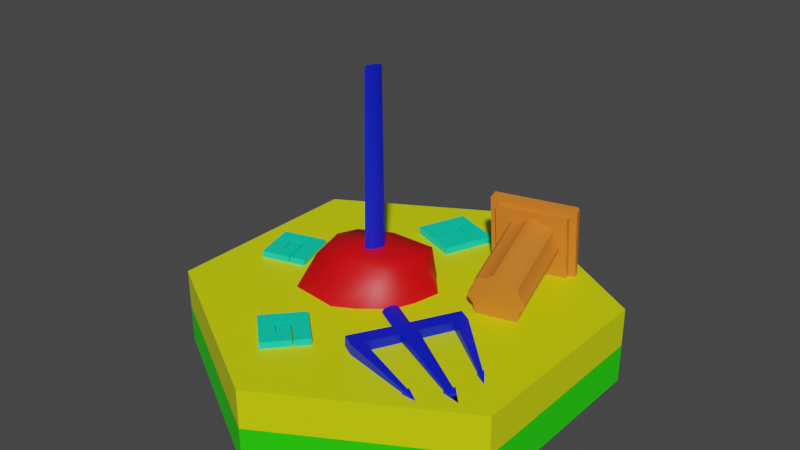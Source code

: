 # Source: HexagonNonconstructible4.blend  (saved by Blender 3.6.11; exported with 4.5.12 LTS)
import bpy
from mathutils import Matrix  # noqa: F401  (used for matrix-valued properties, if any)

bpy.ops.wm.read_factory_settings(use_empty=True)
scene = bpy.context.scene
scene.name = 'Scene'

# ---- collections
col_collection = bpy.data.collections.new('Collection'); scene.collection.children.link(col_collection)

# ---- materials (node trees are filled in below, after node groups)
mat_trident = bpy.data.materials.new('Trident')
mat_trident.alpha_threshold = 0.0
mat_trident.use_transparent_shadow = False
mat_trident.roughness = 0.5
mat_trident.line_color = (0.0, 0.0, 0.0, 1.0)
mat_icons = bpy.data.materials.new('Icons')
mat_icons.use_transparent_shadow = False
mat_roofdetails = bpy.data.materials.new('RoofDetails')
mat_roofdetails.use_transparent_shadow = False
mat_base = bpy.data.materials.new('Base')
mat_base.alpha_threshold = 0.0
mat_base.use_transparent_shadow = False
mat_base.roughness = 0.5
mat_base.line_color = (0.0, 0.0, 0.0, 1.0)
mat_pavement = bpy.data.materials.new('Pavement')
mat_pavement.use_transparent_shadow = False
mat_column = bpy.data.materials.new('Column')
mat_column.use_transparent_shadow = False

# ---- node groups
ng_auto_smooth = bpy.data.node_groups.new('Auto Smooth', 'GeometryNodeTree')
_s = ng_auto_smooth.interface.new_socket(name='Geometry', in_out='OUTPUT', socket_type='NodeSocketGeometry')
_s = ng_auto_smooth.interface.new_socket(name='Geometry', in_out='INPUT', socket_type='NodeSocketGeometry')
_s = ng_auto_smooth.interface.new_socket(name='Angle', in_out='INPUT', socket_type='NodeSocketFloat')
_s.subtype = 'ANGLE'
_s.min_value = 0.0
_s.max_value = 3.142
ng_auto_smooth.is_modifier = True
_N = ng_auto_smooth.nodes; _L = ng_auto_smooth.links
n0 = _N.new('NodeGroupOutput'); n0.name = 'Group Output'; n0.location = (480, -100)
n1 = _N.new('NodeGroupInput'); n1.name = 'Group Input'; n1.location = (-420, -300)
n2 = _N.new('NodeGroupInput'); n2.name = 'Group Input.001'; n2.location = (-60, -100)
n3 = _N.new('GeometryNodeSetShadeSmooth'); n3.name = 'Set Shade Smooth'; n3.location = (120, -100)
n3.domain = 'EDGE'
n4 = _N.new('GeometryNodeSetShadeSmooth'); n4.name = 'Set Shade Smooth.001'; n4.location = (300, -100)
n5 = _N.new('GeometryNodeInputMeshEdgeAngle'); n5.name = 'Edge Angle'; n5.location = (-420, -220)
n6 = _N.new('GeometryNodeInputEdgeSmooth'); n6.name = 'Is Edge Smooth'; n6.location = (-60, -160)
n7 = _N.new('GeometryNodeInputShadeSmooth'); n7.name = 'Is Face Smooth'; n7.location = (-240, -340)
n8 = _N.new('FunctionNodeBooleanMath'); n8.name = 'Boolean Math'; n8.location = (-60, -220)
n9 = _N.new('FunctionNodeCompare'); n9.name = 'Compare'; n9.location = (-240, -180)
n9.operation = 'LESS_EQUAL'
_L.new(n5.outputs[0], n9.inputs[0])
_L.new(n4.outputs[0], n0.inputs[0])
_L.new(n1.outputs[1], n9.inputs[1])
_L.new(n9.outputs[0], n8.inputs[0])
_L.new(n7.outputs[0], n8.inputs[1])
_L.new(n2.outputs[0], n3.inputs[0])
_L.new(n6.outputs[0], n3.inputs[1])
_L.new(n3.outputs[0], n4.inputs[0])
_L.new(n8.outputs[0], n3.inputs[2])
n0.is_active_output = True

# ---- material node trees
mat_trident.use_nodes = True; mat_trident.node_tree.nodes.clear()
_N = mat_trident.node_tree.nodes; _L = mat_trident.node_tree.links
n0 = _N.new('ShaderNodeOutputMaterial'); n0.name = 'Material Output'; n0.location = (300, 300)
n1 = _N.new('ShaderNodeBsdfPrincipled'); n1.name = 'Principled BSDF'; n1.location = (10, 300)
n1.distribution = 'GGX'
n1.subsurface_method = 'RANDOM_WALK_SKIN'
n1.inputs[0].default_value = (0.0, 0.01029, 0.6038, 1.0)
n1.inputs[3].default_value = 1.45
n1.inputs[27].default_value = (0.0, 0.0, 0.0, 1.0)
n1.inputs[28].default_value = 1.0
_L.new(n1.outputs[0], n0.inputs[0])
n0.is_active_output = True
mat_icons.use_nodes = True; mat_icons.node_tree.nodes.clear()
_N = mat_icons.node_tree.nodes; _L = mat_icons.node_tree.links
n0 = _N.new('ShaderNodeBsdfPrincipled'); n0.name = 'Principled BSDF'; n0.location = (10, 300)
n0.distribution = 'GGX'
n0.subsurface_method = 'RANDOM_WALK_SKIN'
n0.inputs[0].default_value = (0.0, 0.8, 0.4605, 1.0)
n0.inputs[3].default_value = 1.45
n0.inputs[27].default_value = (0.0, 0.0, 0.0, 1.0)
n0.inputs[28].default_value = 1.0
n1 = _N.new('ShaderNodeOutputMaterial'); n1.name = 'Material Output'; n1.location = (300, 300)
_L.new(n0.outputs[0], n1.inputs[0])
n1.is_active_output = True
mat_roofdetails.use_nodes = True; mat_roofdetails.node_tree.nodes.clear()
_N = mat_roofdetails.node_tree.nodes; _L = mat_roofdetails.node_tree.links
n0 = _N.new('ShaderNodeBsdfPrincipled'); n0.name = 'Principled BSDF'; n0.location = (10, 300)
n0.distribution = 'GGX'
n0.subsurface_method = 'RANDOM_WALK_SKIN'
n0.inputs[0].default_value = (0.8, 0.2103, 0.02211, 1.0)
n0.inputs[3].default_value = 1.45
n0.inputs[27].default_value = (0.0, 0.0, 0.0, 1.0)
n0.inputs[28].default_value = 1.0
n1 = _N.new('ShaderNodeOutputMaterial'); n1.name = 'Material Output'; n1.location = (300, 300)
_L.new(n0.outputs[0], n1.inputs[0])
n1.is_active_output = True
mat_base.use_nodes = True; mat_base.node_tree.nodes.clear()
_N = mat_base.node_tree.nodes; _L = mat_base.node_tree.links
n0 = _N.new('ShaderNodeOutputMaterial'); n0.name = 'Material Output'; n0.location = (300, 300)
n1 = _N.new('ShaderNodeBsdfPrincipled'); n1.name = 'Principled BSDF'; n1.location = (10, 300)
n1.distribution = 'GGX'
n1.subsurface_method = 'RANDOM_WALK_SKIN'
n1.inputs[0].default_value = (0.01969, 0.8, 0.0, 1.0)
n1.inputs[3].default_value = 1.45
n1.inputs[27].default_value = (0.0, 0.0, 0.0, 1.0)
n1.inputs[28].default_value = 1.0
_L.new(n1.outputs[0], n0.inputs[0])
n0.is_active_output = True
mat_pavement.use_nodes = True; mat_pavement.node_tree.nodes.clear()
_N = mat_pavement.node_tree.nodes; _L = mat_pavement.node_tree.links
n0 = _N.new('ShaderNodeBsdfPrincipled'); n0.name = 'Principled BSDF'; n0.location = (10, 300)
n0.distribution = 'GGX'
n0.subsurface_method = 'RANDOM_WALK_SKIN'
n0.inputs[0].default_value = (0.708, 0.8, 0.0, 1.0)
n0.inputs[3].default_value = 1.45
n0.inputs[27].default_value = (0.0, 0.0, 0.0, 1.0)
n0.inputs[28].default_value = 1.0
n1 = _N.new('ShaderNodeOutputMaterial'); n1.name = 'Material Output'; n1.location = (300, 300)
_L.new(n0.outputs[0], n1.inputs[0])
n1.is_active_output = True
mat_column.use_nodes = True; mat_column.node_tree.nodes.clear()
_N = mat_column.node_tree.nodes; _L = mat_column.node_tree.links
n0 = _N.new('ShaderNodeBsdfPrincipled'); n0.name = 'Principled BSDF'; n0.location = (10, 300)
n0.distribution = 'GGX'
n0.subsurface_method = 'RANDOM_WALK_SKIN'
n0.inputs[0].default_value = (0.8, 0.0, 0.002857, 1.0)
n0.inputs[3].default_value = 1.45
n0.inputs[27].default_value = (0.0, 0.0, 0.0, 1.0)
n0.inputs[28].default_value = 1.0
n1 = _N.new('ShaderNodeOutputMaterial'); n1.name = 'Material Output'; n1.location = (300, 300)
_L.new(n0.outputs[0], n1.inputs[0])
n1.is_active_output = True

# ---- world
world_world = bpy.data.worlds.new('World'); scene.world = world_world
world_world.use_nodes = True; world_world.node_tree.nodes.clear()
_N = world_world.node_tree.nodes; _L = world_world.node_tree.links
n0 = _N.new('ShaderNodeOutputWorld'); n0.name = 'World Output'; n0.location = (300, 300)
n1 = _N.new('ShaderNodeBackground'); n1.name = 'Background'; n1.location = (10, 300)
n1.inputs[0].default_value = (0.05088, 0.05088, 0.05088, 1.0)
_L.new(n1.outputs[0], n0.inputs[0])
n0.is_active_output = True
world_world.color = (0.05088, 0.05088, 0.05088)
world_world.use_sun_shadow = False
world_world.sun_shadow_jitter_overblur = 0.0

# ---- meshes
me_cylinder_016 = bpy.data.meshes.new('Cylinder.016')
me_cylinder_016.from_pydata([(-0.1607, -0.000505, 0.5332), (-0.1404, 0.02996, 0.5332), (-0.119, 0.03719, 0.5332), (-0.109, 0.01695, 0.5332), (-0.1162, -0.0189, 0.5332), (-0.1364, -0.04936, 0.5332), (-0.1578, -0.0566, 0.5332), (-0.1679, -0.03636, 0.5332), (-0.1564, -0.002287, 1.403), (-0.1401, 0.02227, 1.404), (-0.1228, 0.02811, 1.404), (-0.1147, 0.01179, 1.404), (-0.1205, -0.01712, 1.403), (-0.1368, -0.04168, 1.404), (-0.1541, -0.04751, 1.404), (-0.1622, -0.03119, 1.404)], [], [(0, 1, 2, 3, 4, 5, 6, 7), (7, 15, 8, 0), (6, 14, 15, 7), (5, 13, 14, 6), (4, 12, 13, 5), (3, 11, 12, 4), (2, 10, 11, 3), (1, 9, 10, 2), (0, 8, 9, 1), (15, 14, 13, 12, 11, 10, 9, 8)])
me_cylinder_016.polygons.foreach_set('use_smooth', [True] * 10)
_uv = me_cylinder_016.uv_layers.new(name='UVMap')
_uv.uv.foreach_set('vector', [0.8397, 0.883, 0.816, 0.9075, 0.7824, 0.9046, 0.7587, 0.8758, 0.7587, 0.8382, 0.7824, 0.8136, 0.816, 0.8166, 0.8397, 0.8454, 0.1196, 0.7305, 0.1226, 0.0002058, 0.153, 0.0003521, 0.1573, 0.7305, 0.09091, 0.7303, 0.09942, 0.0, 0.1226, 0.0002058, 0.1196, 0.7305, 0.1818, 0.7303, 0.1859, 6.19e-08, 0.213, 0.0, 0.2155, 0.7303, 0.06639, 0.7305, 0.06205, 0.000352, 0.08181, 6.19e-08, 0.09091, 0.7303, 0.02874, 0.7305, 0.03169, 0.0002058, 0.06205, 0.000352, 0.06639, 0.7305, 0.0, 0.7303, 0.008519, 0.0, 0.03169, 0.0002058, 0.02874, 0.7305, 0.2155, 0.7303, 0.2196, 6.19e-08, 0.2467, 0.0, 0.2492, 0.7303, 0.1573, 0.7305, 0.153, 0.0003521, 0.1727, 6.19e-08, 0.1818, 0.7303, 0.8397, 0.9149, 0.8589, 0.8918, 0.8859, 0.8893, 0.9051, 0.9091, 0.9051, 0.9395, 0.8859, 0.9626, 0.8589, 0.965, 0.8397, 0.9453])
me_cylinder_016.materials.append(mat_trident)
me_cylinder_016.update()
me_cylinder_001 = bpy.data.meshes.new('Cylinder.001')
me_cylinder_001.from_pydata([(0.2438, -0.2681, 0.418), (0.2567, -0.2433, 0.4143), (0.2619, -0.2321, 0.4019), (0.2564, -0.2412, 0.3881), (0.2433, -0.2652, 0.3809), (0.2307, -0.2903, 0.3846), (0.2255, -0.3014, 0.397), (0.231, -0.2923, 0.4108), (0.2593, -0.2392, 0.4231), (0.2435, -0.27, 0.432), (0.2658, -0.2244, 0.4004), (0.2594, -0.2344, 0.3771), (0.2435, -0.2633, 0.3669), (0.2281, -0.2944, 0.3758), (0.2216, -0.3092, 0.3985), (0.228, -0.2992, 0.4218), (0.6549, -0.4603, 0.3852), (0.6456, -0.4776, 0.3857), (0.6545, -0.4603, 0.378), (0.654, -0.4603, 0.3695), (0.6463, -0.4747, 0.3699), (0.6375, -0.4922, 0.3704), (0.6379, -0.4922, 0.3776), (0.6383, -0.4922, 0.3861), (0.3402, -0.08375, 0.4225), (0.399, -0.1144, 0.4194), (0.3977, -0.1144, 0.3949), (0.3963, -0.1144, 0.3694), (0.3389, -0.08375, 0.398), (0.3375, -0.08375, 0.3726), (0.2073, -0.4804, 0.3977), (0.206, -0.4804, 0.3732), (0.1499, -0.4498, 0.4263), (0.2087, -0.4804, 0.4231), (0.1472, -0.4498, 0.3764), (0.1485, -0.4498, 0.4009), (0.1804, -0.5322, 0.3988), (0.123, -0.5016, 0.4278), (0.1203, -0.5016, 0.377), (0.1791, -0.5322, 0.3738), (0.1818, -0.5322, 0.4246), (0.1216, -0.5016, 0.402), (0.4273, -0.05998, 0.4187), (0.426, -0.05998, 0.3937), (0.4239, -0.06127, 0.3679), (0.3651, -0.03065, 0.3711), (0.3685, -0.02936, 0.4219), (0.3671, -0.02936, 0.3969), (0.5173, -0.6033, 0.3735), (0.5266, -0.5855, 0.3733), (0.5182, -0.6033, 0.391), (0.5275, -0.5855, 0.3905), (0.527, -0.5855, 0.3817), (0.5178, -0.6033, 0.3821), (0.667, -0.3153, 0.3704), (0.6675, -0.3153, 0.3792), (0.668, -0.3153, 0.3876), (0.6777, -0.2966, 0.3874), (0.6772, -0.2966, 0.3788), (0.6765, -0.297, 0.3699), (0.5147, -0.6077, 0.3692), (0.5286, -0.581, 0.3689), (0.5162, -0.6077, 0.3955), (0.53, -0.581, 0.3947), (0.5293, -0.581, 0.3816), (0.5154, -0.6077, 0.3821), (0.6644, -0.3199, 0.3662), (0.6651, -0.3199, 0.3793), (0.6658, -0.3199, 0.392), (0.6804, -0.2918, 0.3916), (0.6797, -0.2918, 0.3787), (0.6786, -0.2925, 0.3654), (0.5884, -0.6113, 0.3775), (0.7235, -0.3516, 0.3765), (0.3182, -0.2698, 0.42), (0.3023, -0.3006, 0.4288), (0.3246, -0.255, 0.3973), (0.3182, -0.265, 0.374), (0.3023, -0.2939, 0.3638), (0.2869, -0.325, 0.3726), (0.2804, -0.3398, 0.3953), (0.2869, -0.3298, 0.4186), (0.6592, -0.4524, 0.3889), (0.6454, -0.4783, 0.3897), (0.6586, -0.4524, 0.3782), (0.658, -0.4524, 0.3653), (0.6464, -0.4739, 0.366), (0.6331, -0.5002, 0.3667), (0.6337, -0.5002, 0.3775), (0.6344, -0.5002, 0.3903), (0.7198, -0.5146, 0.3738), (0.7196, -0.5145, 0.3739), (0.1111, -0.1991, 0.4259), (0.1246, -0.1732, 0.4221), (0.13, -0.1616, 0.4091), (0.1242, -0.1711, 0.3947), (0.1106, -0.1961, 0.3872), (0.09743, -0.2222, 0.3911), (0.09206, -0.2339, 0.404), (0.0978, -0.2243, 0.4185)], [], [(92, 0, 1, 93), (93, 1, 2, 94), (94, 2, 3, 95), (95, 3, 4, 96), (96, 4, 5, 97), (97, 5, 6, 98), (98, 6, 7, 99), (99, 7, 0, 92), (6, 5, 13, 14), (4, 3, 11, 12), (7, 6, 14, 15), (2, 1, 8, 10), (5, 4, 12, 13), (0, 7, 15, 9), (1, 0, 9, 8), (3, 2, 10, 11), (8, 9, 75, 74), (9, 15, 81, 75), (47, 46, 42, 43, 44, 45), (12, 11, 77, 78), (13, 12, 78, 79), (41, 38, 39, 36, 40, 37), (11, 10, 28, 29), (77, 11, 29, 27), (10, 8, 24, 28), (76, 77, 27, 26), (8, 74, 25, 24), (74, 76, 26, 25), (15, 14, 35, 32), (13, 79, 31, 34), (80, 81, 33, 30), (14, 13, 34, 35), (79, 80, 30, 31), (81, 15, 32, 33), (32, 35, 41, 37), (34, 31, 39, 38), (39, 31, 49, 48), (35, 34, 38, 41), (33, 40, 50, 51), (33, 32, 37, 40), (29, 28, 47, 45), (27, 29, 45, 44), (28, 24, 46, 47), (42, 25, 56, 57), (24, 25, 42, 46), (43, 42, 57, 58), (49, 52, 64, 61), (56, 55, 67, 68), (31, 30, 52, 49), (30, 33, 51, 52), (36, 39, 48, 53), (40, 36, 53, 50), (53, 48, 60, 65), (54, 59, 71, 66), (44, 43, 58, 59), (25, 26, 55, 56), (26, 27, 54, 55), (27, 44, 59, 54), (60, 61, 72), (64, 63, 72), (66, 71, 73), (70, 69, 73), (59, 58, 70, 71), (48, 49, 61, 60), (57, 56, 68, 69), (58, 57, 69, 70), (51, 50, 62, 63), (50, 53, 65, 62), (55, 54, 66, 67), (52, 51, 63, 64), (62, 65, 72), (61, 64, 72), (63, 62, 72), (65, 60, 72), (69, 68, 73), (67, 66, 73), (71, 70, 73), (68, 67, 73), (17, 16, 74, 75), (16, 18, 76, 74), (18, 19, 77, 76), (19, 20, 78, 77), (20, 21, 79, 78), (21, 22, 80, 79), (22, 23, 81, 80), (23, 17, 75, 81), (19, 18, 84, 85), (84, 82, 90), (16, 17, 83, 82), (17, 23, 89, 83), (22, 21, 87, 88), (20, 19, 85, 86), (18, 16, 82, 84), (23, 22, 88, 89), (21, 20, 86, 87), (89, 88, 90), (87, 86, 91, 90), (85, 84, 90), (82, 83, 91, 90), (83, 89, 90, 91), (88, 87, 90), (86, 85, 90, 91), (99, 92, 93, 94, 95, 96, 97, 98)])
me_cylinder_001.polygons.foreach_set('use_smooth', [True] * 103)
_uv = me_cylinder_001.uv_layers.new(name='UVMap')
_uv.uv.foreach_set('vector', [0.7125, 0.4701, 0.7114, 0.3454, 0.737, 0.3442, 0.7392, 0.4689, 0.1964, 0.8549, 0.1972, 0.7303, 0.2207, 0.7318, 0.2209, 0.8565, 0.2209, 0.8565, 0.2207, 0.7318, 0.2478, 0.7303, 0.2492, 0.8549, 0.6335, 0.4682, 0.6335, 0.3435, 0.6585, 0.3454, 0.6596, 0.4702, 0.6596, 0.4702, 0.6585, 0.3454, 0.6842, 0.3442, 0.6864, 0.4689, 0.7392, 0.4682, 0.7401, 0.3435, 0.7636, 0.3449, 0.7638, 0.4697, 0.7638, 0.4697, 0.7636, 0.3449, 0.7907, 0.3435, 0.792, 0.4682, 0.6864, 0.4682, 0.6864, 0.3435, 0.7114, 0.3454, 0.7125, 0.4701, 0.7036, 0.7675, 0.7267, 0.7554, 0.7441, 0.7591, 0.7014, 0.7755, 0.7318, 0.7295, 0.716, 0.705, 0.7366, 0.6974, 0.7587, 0.7268, 0.6762, 0.7588, 0.7036, 0.7675, 0.7014, 0.7755, 0.6556, 0.7664, 0.6886, 0.6963, 0.6655, 0.7085, 0.6481, 0.7047, 0.6908, 0.6883, 0.7267, 0.7554, 0.7318, 0.7295, 0.7587, 0.7268, 0.7441, 0.7591, 0.6604, 0.7343, 0.6762, 0.7588, 0.6556, 0.7664, 0.6335, 0.737, 0.6655, 0.7085, 0.6604, 0.7343, 0.6335, 0.737, 0.6481, 0.7047, 0.716, 0.705, 0.6886, 0.6963, 0.6908, 0.6883, 0.7366, 0.6974, 0.2515, 0.2708, 0.2492, 0.2389, 0.3044, 0.2389, 0.3067, 0.2708, 0.2492, 0.2389, 0.2522, 0.2088, 0.3074, 0.2088, 0.3044, 0.2389, 0.6819, 0.3434, 0.6335, 0.3435, 0.6335, 0.2883, 0.6819, 0.2883, 0.7318, 0.288, 0.7318, 0.3432, 0.6335, 0.7329, 0.6306, 0.763, 0.5753, 0.763, 0.5783, 0.7329, 0.6313, 0.7011, 0.6335, 0.7329, 0.5783, 0.7329, 0.576, 0.7011, 0.7801, 0.343, 0.7318, 0.3431, 0.7318, 0.2879, 0.7801, 0.2878, 0.83, 0.2877, 0.83, 0.3429, 0.7366, 0.6974, 0.6908, 0.6883, 0.684, 0.5433, 0.7331, 0.5421, 0.5753, 0.763, 0.6306, 0.763, 0.6308, 0.9184, 0.5756, 0.9184, 0.6908, 0.6883, 0.6481, 0.7047, 0.6367, 0.5446, 0.684, 0.5433, 0.1468, 0.7458, 0.1924, 0.7355, 0.193, 0.8909, 0.1438, 0.8909, 0.2515, 0.2708, 0.3067, 0.2708, 0.3059, 0.4312, 0.2507, 0.4312, 0.1037, 0.7305, 0.1468, 0.7458, 0.1438, 0.8909, 0.0965, 0.8909, 0.6556, 0.7664, 0.7014, 0.7755, 0.7082, 0.9205, 0.6591, 0.9218, 0.6313, 0.7011, 0.576, 0.7011, 0.5768, 0.5407, 0.632, 0.5407, 0.8804, 0.3416, 0.9259, 0.3312, 0.9265, 0.4866, 0.8774, 0.4866, 0.7014, 0.7755, 0.7441, 0.7591, 0.7555, 0.9192, 0.7082, 0.9205, 0.8373, 0.3263, 0.8804, 0.3416, 0.8774, 0.4866, 0.83, 0.4866, 0.3074, 0.2088, 0.2522, 0.2088, 0.252, 0.05341, 0.3072, 0.05341, 0.6591, 0.9218, 0.7082, 0.9205, 0.7103, 0.9739, 0.6603, 0.9752, 0.632, 0.5407, 0.5768, 0.5407, 0.577, 0.4873, 0.6322, 0.4873, 0.577, 0.4873, 0.5768, 0.5407, 0.2959, 0.5908, 0.296, 0.5724, 0.7082, 0.9205, 0.7555, 0.9192, 0.7585, 0.9726, 0.7103, 0.9739, 0.3072, 0.05341, 0.3071, -2.051e-09, 0.5877, 0.08461, 0.5877, 0.103, 0.3072, 0.05341, 0.252, 0.05341, 0.2519, -4.464e-09, 0.3071, -2.051e-09, 0.7331, 0.5421, 0.684, 0.5433, 0.6819, 0.4873, 0.7319, 0.4873, 0.5756, 0.9184, 0.6308, 0.9184, 0.6309, 0.9732, 0.5757, 0.9732, 0.684, 0.5433, 0.6367, 0.5446, 0.6335, 0.4885, 0.6819, 0.4873, 0.3058, 0.4873, 0.3059, 0.4312, 0.5868, 0.3818, 0.5867, 0.4011, 0.2507, 0.4312, 0.3059, 0.4312, 0.3058, 0.4873, 0.2506, 0.4873, 0.6819, 0.2883, 0.6335, 0.2883, 0.6671, 0.0001117, 0.6837, 8.807e-05, 0.8809, 0.7662, 0.8809, 0.7825, 0.8763, 0.7825, 0.8763, 0.758, 0.8715, 0.7989, 0.8715, 0.7826, 0.8763, 0.7827, 0.8763, 0.8071, 0.0965, 0.9999, 0.04915, 0.9999, 0.04734, 0.7306, 0.06364, 0.7305, 0.04915, 0.9999, 0.0, 1.0, 0.03042, 0.7306, 0.04734, 0.7306, 0.7801, 0.2878, 0.7318, 0.2879, 0.765, 6.569e-05, 0.7816, 3.34e-05, 0.83, 0.2877, 0.7801, 0.2878, 0.7816, 3.34e-05, 0.7988, 0.0, 0.8993, 0.7823, 0.8993, 0.7657, 0.9039, 0.7572, 0.9039, 0.7821, 0.8715, 0.7657, 0.8527, 0.7657, 0.848, 0.7572, 0.8763, 0.7573, 0.7318, 0.288, 0.6819, 0.2883, 0.6837, 8.807e-05, 0.7009, 0.0, 0.9438, 0.7572, 0.8965, 0.7572, 0.8954, 0.4873, 0.9117, 0.4873, 0.8965, 0.7572, 0.8473, 0.7572, 0.8785, 0.4873, 0.8954, 0.4873, 0.5756, 0.9184, 0.5757, 0.9732, 0.2951, 0.8884, 0.295, 0.8696, 0.9435, 0.2059, 0.9187, 0.1939, 0.9435, 0.1411, 0.9415, 0.2562, 0.9187, 0.2674, 0.9187, 0.2059, 0.8173, 0.4624, 0.792, 0.475, 0.792, 0.4094, 0.1653, 0.9454, 0.1425, 0.9353, 0.1889, 0.8909, 0.8527, 0.7657, 0.8522, 0.7829, 0.8473, 0.783, 0.848, 0.7572, 0.8993, 0.7657, 0.8809, 0.7662, 0.8763, 0.758, 0.9039, 0.7572, 0.8522, 0.7995, 0.8715, 0.7989, 0.8763, 0.8071, 0.8473, 0.808, 0.8522, 0.7829, 0.8522, 0.7995, 0.8473, 0.808, 0.8473, 0.783, 0.8809, 0.7994, 0.8993, 0.7995, 0.9039, 0.8079, 0.8763, 0.8079, 0.8993, 0.7995, 0.8993, 0.7823, 0.9039, 0.7821, 0.9039, 0.8079, 0.8715, 0.7826, 0.8715, 0.7657, 0.8763, 0.7573, 0.8763, 0.7827, 0.8809, 0.7825, 0.8809, 0.7994, 0.8763, 0.8079, 0.8763, 0.7825, 0.1425, 0.9559, 0.1191, 0.9451, 0.1425, 0.8909, 0.9634, 0.2455, 0.9415, 0.2562, 0.9187, 0.2059, 0.9436, 0.1293, 0.9187, 0.1411, 0.9187, 0.07598, 0.1191, 0.9451, 0.0965, 0.9346, 0.1425, 0.8909, 0.8177, 0.4094, 0.792, 0.396, 0.8177, 0.3435, 0.782, 0.9579, 0.7587, 0.9479, 0.8045, 0.9075, 0.1889, 0.9558, 0.1653, 0.9454, 0.1889, 0.8909, 0.8045, 0.9676, 0.782, 0.9579, 0.8045, 0.9075, 0.6333, 0.2405, 0.6335, 0.2584, 0.3067, 0.2708, 0.3044, 0.2389, 0.8727, 2.037e-08, 0.8866, 0.0004388, 0.8732, 0.3263, 0.83, 0.3228, 0.8866, 0.0004388, 0.9031, 0.0009604, 0.9187, 0.3263, 0.8732, 0.3263, 0.2492, 0.7463, 0.2494, 0.7314, 0.5783, 0.7329, 0.5753, 0.763, 0.2494, 0.7314, 0.2492, 0.7134, 0.576, 0.7011, 0.5783, 0.7329, 0.8011, 0.4873, 0.8149, 0.4877, 0.8019, 0.8136, 0.7587, 0.8103, 0.8149, 0.4877, 0.8314, 0.4882, 0.8473, 0.8136, 0.8019, 0.8136, 0.6335, 0.2256, 0.6333, 0.2405, 0.3044, 0.2389, 0.3074, 0.2088, 0.9115, 0.7983, 0.928, 0.7983, 0.9286, 0.8065, 0.9039, 0.8065, 0.9259, 0.9624, 0.9051, 0.9624, 0.9276, 0.8899, 0.9419, 0.7983, 0.9419, 0.7804, 0.9495, 0.7796, 0.9495, 0.8065, 0.9419, 0.7804, 0.9419, 0.7654, 0.9495, 0.7572, 0.9495, 0.7796, 0.9254, 0.7654, 0.9115, 0.7654, 0.9039, 0.7572, 0.9247, 0.7572, 0.9115, 0.7834, 0.9115, 0.7983, 0.9039, 0.8065, 0.9039, 0.7841, 0.928, 0.7983, 0.9419, 0.7983, 0.9495, 0.8065, 0.9286, 0.8065, 0.9419, 0.7654, 0.9254, 0.7654, 0.9247, 0.7572, 0.9495, 0.7572, 0.9115, 0.7654, 0.9115, 0.7834, 0.9039, 0.7841, 0.9039, 0.7572, 0.9621, 0.07598, 0.9385, 0.06848, 0.9621, 4.264e-08, 0.9517, 0.8899, 0.9261, 0.8814, 0.9516, 0.8139, 0.9517, 0.8136, 0.9506, 0.9624, 0.9259, 0.9624, 0.9276, 0.8899, 0.2431, 0.9327, 0.2175, 0.9242, 0.243, 0.8567, 0.2431, 0.8565, 0.2175, 0.9242, 0.1964, 0.9167, 0.2431, 0.8565, 0.243, 0.8567, 0.9385, 0.06848, 0.9187, 0.06216, 0.9621, 4.264e-08, 0.9261, 0.8814, 0.9051, 0.8739, 0.9517, 0.8136, 0.9516, 0.8139, 0.9051, 0.8392, 0.9051, 0.8696, 0.8859, 0.8893, 0.8589, 0.8869, 0.8397, 0.8638, 0.8397, 0.8334, 0.8589, 0.8136, 0.8859, 0.8161])
me_cylinder_001.materials.append(mat_trident)
me_cylinder_001.update()
me_cube_002 = bpy.data.meshes.new('Cube.002')
me_cube_002.from_pydata([(-0.28, 0.4849, 0.4081), (-0.04142, 0.3937, 0.4081), (-0.1888, 0.7235, 0.4081), (0.04976, 0.6323, 0.4081), (-0.28, 0.4849, 0.3655), (-0.04142, 0.3937, 0.3655), (-0.1888, 0.7235, 0.3655), (0.04976, 0.6323, 0.3655), (-0.1289, 0.4271, 0.4081), (-0.162, 0.5313, 0.4081), (-0.121, 0.4241, 0.4081), (-0.06306, 0.5756, 0.4081), (-0.17, 0.5344, 0.4081), (-0.07102, 0.5786, 0.4081), (-0.1426, 0.606, 0.4081), (-0.1346, 0.6029, 0.4081), (-0.1397, 0.6135, 0.4081), (-0.06812, 0.5862, 0.4081), (-0.06017, 0.5831, 0.4081), (-0.1317, 0.6105, 0.4081), (-0.1346, 0.6029, 0.3655), (-0.07102, 0.5786, 0.3655), (-0.06306, 0.5756, 0.3655), (-0.1397, 0.6135, 0.3655), (-0.06812, 0.5862, 0.3655), (-0.06017, 0.5831, 0.3655), (-0.1317, 0.6105, 0.3655), (-0.1289, 0.4271, 0.3655), (-0.17, 0.5344, 0.3655), (-0.121, 0.4241, 0.3655), (-0.162, 0.5313, 0.3655), (-0.1426, 0.606, 0.3655), (-0.6989, -0.1797, 0.4053), (-0.4856, -0.1189, 0.4053), (-0.7598, 0.03357, 0.4053), (-0.5465, 0.09443, 0.4053), (-0.6989, -0.1797, 0.3683), (-0.4856, -0.1189, 0.3683), (-0.7598, 0.03357, 0.3683), (-0.5465, 0.09443, 0.3683), (-0.5638, -0.1412, 0.4053), (-0.6411, -0.08598, 0.4053), (-0.5567, -0.1392, 0.4053), (-0.5954, -0.003733, 0.4053), (-0.6482, -0.08801, 0.4053), (-0.6025, -0.005762, 0.4053), (-0.6665, -0.02402, 0.4053), (-0.6594, -0.02199, 0.4053), (-0.6684, -0.01724, 0.4053), (-0.6044, 0.001015, 0.4053), (-0.5973, 0.003043, 0.4053), (-0.6613, -0.01521, 0.4053), (-0.6594, -0.02199, 0.3683), (-0.6025, -0.005762, 0.3683), (-0.5954, -0.003733, 0.3683), (-0.6684, -0.01724, 0.3683), (-0.6044, 0.001015, 0.3683), (-0.5973, 0.003043, 0.3683), (-0.6613, -0.01521, 0.3683), (-0.5638, -0.1412, 0.3683), (-0.6482, -0.08801, 0.3683), (-0.5567, -0.1392, 0.3683), (-0.6411, -0.08598, 0.3683), (-0.6665, -0.02402, 0.3683), (-0.1375, -0.7443, 0.4051), (0.008863, -0.5811, 0.4051), (-0.3007, -0.5979, 0.4051), (-0.1543, -0.4347, 0.4051), (-0.1375, -0.7443, 0.3685), (0.008863, -0.5811, 0.3685), (-0.3007, -0.5979, 0.3685), (-0.1543, -0.4347, 0.3685), (-0.04481, -0.6409, 0.4051), (-0.1385, -0.6354, 0.4051), (-0.03993, -0.6355, 0.4051), (-0.1435, -0.5426, 0.4051), (-0.1434, -0.6409, 0.4051), (-0.1484, -0.548, 0.4051), (-0.1923, -0.5969, 0.4051), (-0.1874, -0.5915, 0.4051), (-0.1975, -0.5923, 0.4051), (-0.1536, -0.5434, 0.4051), (-0.1487, -0.5379, 0.4051), (-0.1926, -0.5869, 0.4051), (-0.1874, -0.5915, 0.3685), (-0.1484, -0.548, 0.3685), (-0.1435, -0.5426, 0.3685), (-0.1975, -0.5923, 0.3685), (-0.1536, -0.5434, 0.3685), (-0.1487, -0.5379, 0.3685), (-0.1926, -0.5869, 0.3685), (-0.04481, -0.6409, 0.3685), (-0.1434, -0.6409, 0.3685), (-0.03993, -0.6355, 0.3685), (-0.1385, -0.6354, 0.3685), (-0.1923, -0.5969, 0.3685)], [], [(9, 12, 14, 16, 19, 17, 18, 11, 10, 1, 3, 2, 0, 8, 13, 15), (2, 3, 7, 6), (29, 5, 1, 10), (8, 0, 4, 27), (2, 6, 4, 0), (7, 3, 1, 5), (18, 17, 24, 25), (23, 16, 14, 31), (18, 25, 22, 11), (15, 20, 30, 9), (19, 16, 23, 26), (20, 15, 13, 21), (17, 19, 26, 24), (27, 21, 13, 8), (10, 11, 22, 29), (9, 30, 28, 12), (14, 12, 28, 31), (41, 44, 46, 48, 51, 49, 50, 43, 42, 33, 35, 34, 32, 40, 45, 47), (34, 35, 39, 38), (61, 37, 33, 42), (40, 32, 36, 59), (34, 38, 36, 32), (39, 35, 33, 37), (50, 49, 56, 57), (55, 48, 46, 63), (50, 57, 54, 43), (47, 52, 62, 41), (51, 48, 55, 58), (52, 47, 45, 53), (49, 51, 58, 56), (59, 53, 45, 40), (42, 43, 54, 61), (41, 62, 60, 44), (46, 44, 60, 63), (73, 76, 78, 80, 83, 81, 82, 75, 74, 65, 67, 66, 64, 72, 77, 79), (66, 67, 71, 70), (93, 69, 65, 74), (72, 64, 68, 91), (66, 70, 68, 64), (71, 67, 65, 69), (82, 81, 88, 89), (87, 80, 78, 95), (82, 89, 86, 75), (79, 84, 94, 73), (83, 80, 87, 90), (84, 79, 77, 85), (81, 83, 90, 88), (91, 85, 77, 72), (74, 75, 86, 93), (73, 94, 92, 76), (78, 76, 92, 95)])
_uv = me_cube_002.uv_layers.new(name='UVMap')
_uv.uv.foreach_set('vector', [0.4667, 0.08372, 0.4583, 0.08372, 0.4583, 0.1587, 0.4583, 0.1667, 0.4667, 0.1667, 0.5333, 0.1667, 0.5417, 0.1667, 0.5417, 0.1587, 0.5417, 0.0, 0.625, 0.0, 0.625, 0.25, 0.375, 0.25, 0.375, 0.0, 0.5333, 0.0, 0.5333, 0.1587, 0.4667, 0.1587, 0.375, 0.25, 0.625, 0.25, 0.625, 0.5, 0.375, 0.5, 0.5417, 0.75, 0.625, 0.75, 0.625, 1.0, 0.5417, 1.0, 0.5333, 1.0, 0.375, 1.0, 0.375, 0.75, 0.5333, 0.75, 0.125, 0.5, 0.375, 0.5, 0.375, 0.75, 0.125, 0.75, 0.625, 0.5, 0.875, 0.5, 0.875, 0.75, 0.625, 0.75, 0.625, 0.2702, 0.5625, 0.2702, 0.5625, 0.4798, 0.625, 0.4798, 0.3548, 0.5, 0.1452, 0.5, 0.1452, 0.75, 0.3548, 0.75, 0.8548, 0.5, 0.6452, 0.5, 0.6452, 0.75, 0.8548, 0.75, 0.5, 0.9798, 0.5, 0.7702, 0.5, 0.7702, 0.5, 0.9798, 0.5, 0.2702, 0.375, 0.2702, 0.375, 0.4798, 0.5, 0.4798, 0.5, 0.7702, 0.5, 0.9798, 0.5625, 0.9798, 0.5625, 0.7702, 0.5625, 0.2702, 0.5, 0.2702, 0.5, 0.4798, 0.5625, 0.4798, 0.5625, 0.7702, 0.5625, 0.7702, 0.5625, 0.9798, 0.5625, 0.9798, 0.8548, 0.75, 0.8548, 0.75, 0.6452, 0.75, 0.6452, 0.75, 0.5, 0.9798, 0.5, 0.7702, 0.375, 0.7702, 0.375, 0.9798, 0.1452, 0.75, 0.1452, 0.75, 0.3548, 0.75, 0.3548, 0.75, 0.4667, 0.08372, 0.4583, 0.08372, 0.4583, 0.1587, 0.4583, 0.1667, 0.4667, 0.1667, 0.5333, 0.1667, 0.5417, 0.1667, 0.5417, 0.1587, 0.5417, 0.0, 0.625, 0.0, 0.625, 0.25, 0.375, 0.25, 0.375, 0.0, 0.5333, 0.0, 0.5333, 0.1587, 0.4667, 0.1587, 0.375, 0.25, 0.625, 0.25, 0.625, 0.5, 0.375, 0.5, 0.5417, 0.75, 0.625, 0.75, 0.625, 1.0, 0.5417, 1.0, 0.5333, 1.0, 0.375, 1.0, 0.375, 0.75, 0.5333, 0.75, 0.125, 0.5, 0.375, 0.5, 0.375, 0.75, 0.125, 0.75, 0.625, 0.5, 0.875, 0.5, 0.875, 0.75, 0.625, 0.75, 0.625, 0.2702, 0.5625, 0.2702, 0.5625, 0.4798, 0.625, 0.4798, 0.3548, 0.5, 0.1452, 0.5, 0.1452, 0.75, 0.3548, 0.75, 0.8548, 0.5, 0.6452, 0.5, 0.6452, 0.75, 0.8548, 0.75, 0.5, 0.9798, 0.5, 0.7702, 0.5, 0.7702, 0.5, 0.9798, 0.5, 0.2702, 0.375, 0.2702, 0.375, 0.4798, 0.5, 0.4798, 0.5, 0.7702, 0.5, 0.9798, 0.5625, 0.9798, 0.5625, 0.7702, 0.5625, 0.2702, 0.5, 0.2702, 0.5, 0.4798, 0.5625, 0.4798, 0.5625, 0.7702, 0.5625, 0.7702, 0.5625, 0.9798, 0.5625, 0.9798, 0.8548, 0.75, 0.8548, 0.75, 0.6452, 0.75, 0.6452, 0.75, 0.5, 0.9798, 0.5, 0.7702, 0.375, 0.7702, 0.375, 0.9798, 0.1452, 0.75, 0.1452, 0.75, 0.3548, 0.75, 0.3548, 0.75, 0.4667, 0.08372, 0.4583, 0.08372, 0.4583, 0.1587, 0.4583, 0.1667, 0.4667, 0.1667, 0.5333, 0.1667, 0.5417, 0.1667, 0.5417, 0.1587, 0.5417, 0.0, 0.625, 0.0, 0.625, 0.25, 0.375, 0.25, 0.375, 0.0, 0.5333, 0.0, 0.5333, 0.1587, 0.4667, 0.1587, 0.375, 0.25, 0.625, 0.25, 0.625, 0.5, 0.375, 0.5, 0.5417, 0.75, 0.625, 0.75, 0.625, 1.0, 0.5417, 1.0, 0.5333, 1.0, 0.375, 1.0, 0.375, 0.75, 0.5333, 0.75, 0.125, 0.5, 0.375, 0.5, 0.375, 0.75, 0.125, 0.75, 0.625, 0.5, 0.875, 0.5, 0.875, 0.75, 0.625, 0.75, 0.625, 0.2702, 0.5625, 0.2702, 0.5625, 0.4798, 0.625, 0.4798, 0.3548, 0.5, 0.1452, 0.5, 0.1452, 0.75, 0.3548, 0.75, 0.8548, 0.5, 0.6452, 0.5, 0.6452, 0.75, 0.8548, 0.75, 0.5, 0.9798, 0.5, 0.7702, 0.5, 0.7702, 0.5, 0.9798, 0.5, 0.2702, 0.375, 0.2702, 0.375, 0.4798, 0.5, 0.4798, 0.5, 0.7702, 0.5, 0.9798, 0.5625, 0.9798, 0.5625, 0.7702, 0.5625, 0.2702, 0.5, 0.2702, 0.5, 0.4798, 0.5625, 0.4798, 0.5625, 0.7702, 0.5625, 0.7702, 0.5625, 0.9798, 0.5625, 0.9798, 0.8548, 0.75, 0.8548, 0.75, 0.6452, 0.75, 0.6452, 0.75, 0.5, 0.9798, 0.5, 0.7702, 0.375, 0.7702, 0.375, 0.9798, 0.1452, 0.75, 0.1452, 0.75, 0.3548, 0.75, 0.3548, 0.75])
me_cube_002.materials.append(mat_icons)
me_cube_002.update()
me_cylinder = bpy.data.meshes.new('Cylinder')
me_cylinder.from_pydata([(0.41, 0.4963, 0.6401), (0.4699, 0.5214, 0.5766), (0.4666, 0.5339, 0.4866), (0.4021, 0.5266, 0.4231), (0.3142, 0.5037, 0.4231), (0.2544, 0.4786, 0.4866), (0.2577, 0.466, 0.5766), (0.3221, 0.4734, 0.6401), (0.3681, 0.477, 0.6966), (0.4194, 0.4903, 0.6966), (0.4842, 0.5072, 0.6966), (0.5267, 0.5429, 0.5316), (0.4722, 0.5533, 0.3666), (0.4074, 0.5364, 0.3666), (0.3561, 0.523, 0.3666), (0.3049, 0.5096, 0.3666), (0.24, 0.4927, 0.3666), (0.1976, 0.4571, 0.5316), (0.252, 0.4467, 0.6966), (0.3169, 0.4636, 0.6966), (0.3611, 0.504, 0.7007), (0.4123, 0.5174, 0.7007), (0.4772, 0.5343, 0.7007), (0.5197, 0.57, 0.5356), (0.4652, 0.5804, 0.3706), (0.4003, 0.5635, 0.3706), (0.3491, 0.5501, 0.3706), (0.2978, 0.5367, 0.3706), (0.233, 0.5198, 0.3706), (0.1905, 0.4841, 0.5356), (0.245, 0.4738, 0.7007), (0.3098, 0.4907, 0.7007), (0.3623, 0.4994, 0.7337), (0.4238, 0.5155, 0.7337), (0.5016, 0.5358, 0.7337), (0.5526, 0.5786, 0.5356), (0.4872, 0.591, 0.3376), (0.4094, 0.5707, 0.3376), (0.3479, 0.5547, 0.3376), (0.2864, 0.5387, 0.3376), (0.2086, 0.5184, 0.3376), (0.1576, 0.4756, 0.5356), (0.223, 0.4631, 0.7337), (0.3008, 0.4834, 0.7337), (0.3535, 0.5333, 0.7387), (0.415, 0.5493, 0.7387), (0.4928, 0.5696, 0.7387), (0.5437, 0.6124, 0.5407), (0.4784, 0.6249, 0.3426), (0.4005, 0.6046, 0.3426), (0.339, 0.5886, 0.3426), (0.2775, 0.5725, 0.3426), (0.1997, 0.5522, 0.3426), (0.1488, 0.5094, 0.5407), (0.2141, 0.497, 0.7387), (0.292, 0.5173, 0.7387), (0.5325, 0.5209, 0.6896), (0.5258, 0.5181, 0.6966), (0.5294, 0.52, 0.6903), (0.5138, 0.5641, 0.3666), (0.521, 0.5649, 0.3736), (0.5179, 0.5643, 0.3729), (0.1918, 0.4791, 0.3736), (0.1985, 0.4819, 0.3666), (0.1949, 0.48, 0.3729), (0.2105, 0.4358, 0.6966), (0.2033, 0.435, 0.6896), (0.2064, 0.4357, 0.6903), (0.5188, 0.5452, 0.7007), (0.5254, 0.5479, 0.6936), (0.5308, 0.5476, 0.7056), (0.5139, 0.592, 0.3776), (0.5068, 0.5912, 0.3706), (0.5184, 0.595, 0.3657), (0.1914, 0.509, 0.3706), (0.1847, 0.5062, 0.3776), (0.1794, 0.5066, 0.3657), (0.1962, 0.4621, 0.6936), (0.2034, 0.4629, 0.7007), (0.1918, 0.4591, 0.7056), (0.5594, 0.5523, 0.7243), (0.5506, 0.5485, 0.7337), (0.553, 0.5501, 0.7271), (0.5362, 0.6038, 0.3376), (0.5457, 0.6049, 0.347), (0.539, 0.6036, 0.3442), (0.1507, 0.5019, 0.347), (0.1596, 0.5056, 0.3376), (0.1572, 0.504, 0.3442), (0.174, 0.4503, 0.7337), (0.1644, 0.4492, 0.7243), (0.1711, 0.4506, 0.7271), (0.5417, 0.5824, 0.7387), (0.5506, 0.5861, 0.7293), (0.5369, 0.6387, 0.352), (0.5273, 0.6377, 0.3426), (0.1508, 0.5394, 0.3426), (0.1419, 0.5357, 0.352), (0.1556, 0.4831, 0.7293), (0.1652, 0.4842, 0.7387), (0.3568, 0.4788, 0.6643), (0.3771, 0.4841, 0.6643), (0.3677, 0.4787, 0.6842), (0.4504, 0.5079, 0.6328), (0.4642, 0.5137, 0.6181), (0.4665, 0.5106, 0.6427), (0.4923, 0.5324, 0.542), (0.4915, 0.5353, 0.5212), (0.5113, 0.5389, 0.5316), (0.4579, 0.5378, 0.4451), (0.443, 0.5362, 0.4304), (0.4584, 0.5416, 0.4205), (0.3675, 0.5211, 0.3989), (0.3472, 0.5159, 0.3989), (0.3566, 0.5213, 0.379), (0.2739, 0.492, 0.4304), (0.2601, 0.4863, 0.4451), (0.2578, 0.4893, 0.4205), (0.232, 0.4676, 0.5212), (0.2328, 0.4647, 0.542), (0.2129, 0.4611, 0.5316), (0.2664, 0.4621, 0.6181), (0.2813, 0.4638, 0.6328), (0.2659, 0.4583, 0.6427), (0.5785, 0.09113, 0.5111), (0.4278, 0.07397, 0.3625), (0.373, 0.03753, 0.5111), (0.5206, 0.06684, 0.5727), (0.5129, 0.09617, 0.3625), (0.3699, 0.04968, 0.4241), (0.5753, 0.1033, 0.4241), (0.4354, 0.04464, 0.5727), (0.5992, 0.1046, 0.4572), (0.5999, 0.1017, 0.478), (0.4797, 0.09095, 0.3393), (0.4594, 0.08565, 0.3393), (0.3963, 0.03547, 0.5656), (0.3814, 0.03378, 0.5509), (0.5731, 0.08377, 0.5509), (0.5592, 0.07798, 0.5656), (0.567, 0.107, 0.3842), (0.5521, 0.1053, 0.3695), (0.3492, 0.03625, 0.478), (0.3484, 0.03915, 0.4572), (0.3753, 0.05704, 0.3842), (0.3891, 0.06283, 0.3695), (0.4687, 0.04986, 0.5958), (0.489, 0.05516, 0.5958)], [], [(105, 104, 1, 58, 57, 10), (1, 106, 108, 11, 56, 58), (108, 107, 2, 61, 60, 11), (2, 109, 111, 12, 59, 61), (111, 110, 3, 13, 12), (3, 112, 114, 14, 13), (114, 113, 4, 15, 14), (4, 115, 117, 16, 15), (117, 116, 5, 64, 63, 16), (5, 118, 120, 17, 62, 64), (120, 119, 6, 67, 66, 17), (6, 121, 123, 18, 65, 67), (123, 122, 7, 19, 18), (0, 103, 105, 10, 9), (59, 12, 24, 72), (11, 60, 71, 23), (56, 11, 23, 69), (65, 18, 30, 78), (16, 63, 74, 28), (62, 17, 29, 75), (102, 101, 0, 9, 8), (10, 57, 68, 22), (80, 35, 47, 93), (17, 66, 77, 29), (25, 26, 38, 37), (12, 13, 25, 24), (18, 19, 31, 30), (13, 14, 26, 25), (8, 9, 21, 20), (19, 8, 20, 31), (14, 15, 27, 26), (9, 10, 22, 21), (15, 16, 28, 27), (39, 40, 52, 51), (20, 21, 33, 32), (31, 20, 32, 43), (26, 27, 39, 38), (21, 22, 34, 33), (27, 28, 40, 39), (22, 68, 70, 82, 81, 34), (28, 74, 76, 88, 87, 40), (83, 36, 48, 95), (89, 42, 54, 99), (23, 71, 73, 85, 84, 35), (29, 77, 79, 91, 90, 41), (86, 41, 53, 97), (24, 25, 37, 36), (30, 31, 43, 42), (70, 69, 23, 35, 80, 82), (76, 75, 29, 41, 86, 88), (35, 84, 94, 47), (41, 90, 98, 53), (73, 72, 24, 36, 83, 85), (79, 78, 30, 42, 89, 91), (40, 87, 96, 52), (36, 37, 49, 48), (42, 43, 55, 54), (37, 38, 50, 49), (32, 33, 45, 44), (43, 32, 44, 55), (38, 39, 51, 50), (33, 34, 46, 45), (7, 100, 102, 8, 19), (56, 57, 58), (59, 60, 61), (62, 63, 64), (65, 66, 67), (68, 69, 70), (71, 72, 73), (74, 75, 76), (77, 78, 79), (56, 69, 68, 57), (62, 75, 74, 63), (59, 72, 71, 60), (65, 78, 77, 66), (80, 81, 82), (83, 84, 85), (86, 87, 88), (89, 90, 91), (80, 93, 92, 81), (86, 97, 96, 87), (83, 95, 94, 84), (89, 99, 98, 90), (34, 81, 92, 46), (100, 101, 102), (103, 104, 105), (106, 107, 108), (109, 110, 111), (112, 113, 114), (115, 116, 117), (118, 119, 120), (121, 122, 123), (132, 107, 106, 133), (136, 122, 121, 137), (138, 104, 103, 139), (142, 119, 118, 143), (144, 116, 115, 145), (44, 45, 46, 92, 93, 47, 94, 95, 48, 49, 50, 51, 52, 96, 97, 53, 98, 99, 54, 55), (101, 147, 127, 0), (100, 146, 147, 101), (109, 140, 141, 110), (112, 134, 135, 113), (104, 138, 124, 1), (6, 126, 137, 121), (2, 130, 140, 109), (119, 142, 126, 6), (107, 132, 130, 2), (5, 129, 143, 118), (1, 124, 133, 106), (116, 144, 129, 5), (110, 141, 128, 3), (0, 127, 139, 103), (113, 135, 125, 4), (7, 131, 146, 100), (3, 128, 134, 112), (122, 136, 131, 7), (4, 125, 145, 115), (147, 146, 131, 136, 137, 126, 142, 143, 129, 144, 145, 125, 135, 134, 128, 141, 140, 130, 132, 133, 124, 138, 139, 127)])
me_cylinder.polygons.foreach_set('use_smooth', [True] * 118)
_uv = me_cylinder.uv_layers.new(name='UVMap')
_uv.uv.foreach_set('vector', [0.9537, 0.4372, 0.9326, 0.4385, 0.897, 0.4321, 0.9946, 0.3835, 1.0, 0.3869, 1.0, 0.4234, 0.897, 0.4321, 0.8673, 0.4114, 0.8584, 0.3943, 0.8584, 0.3808, 0.994, 0.3808, 0.9946, 0.3835, 0.8584, 0.3943, 0.8495, 0.4114, 0.8199, 0.4321, 0.7223, 0.3835, 0.7229, 0.3808, 0.8584, 0.3808, 0.8199, 0.4321, 0.7843, 0.4385, 0.7632, 0.4372, 0.7169, 0.4234, 0.7169, 0.3869, 0.7223, 0.3835, 0.7632, 0.4372, 0.7717, 0.451, 0.7653, 0.4867, 0.7169, 0.4803, 0.7169, 0.4234, 0.7653, 0.4867, 0.7446, 0.5163, 0.7275, 0.5252, 0.7169, 0.5252, 0.7169, 0.4803, 0.7275, 0.5252, 0.7446, 0.5341, 0.7653, 0.5638, 0.7169, 0.5702, 0.7169, 0.5252, 0.7653, 0.5638, 0.7717, 0.5994, 0.7632, 0.6132, 0.7169, 0.6271, 0.7169, 0.5702, 0.7632, 0.6132, 0.7843, 0.612, 0.8199, 0.6183, 0.7223, 0.6669, 0.7169, 0.6636, 0.7169, 0.6271, 0.8199, 0.6183, 0.8495, 0.639, 0.8584, 0.6561, 0.8584, 0.6696, 0.7229, 0.6696, 0.7223, 0.6669, 0.8584, 0.6561, 0.8673, 0.639, 0.897, 0.6183, 0.9946, 0.6669, 0.994, 0.6696, 0.8584, 0.6696, 0.897, 0.6183, 0.9326, 0.612, 0.9537, 0.6132, 1.0, 0.6271, 1.0, 0.6636, 0.9946, 0.6669, 0.9537, 0.6132, 0.9452, 0.5994, 0.9515, 0.5638, 1.0, 0.5702, 1.0, 0.6271, 0.9515, 0.4867, 0.9452, 0.451, 0.9537, 0.4372, 1.0, 0.4234, 1.0, 0.4803, 0.7339, 0.2827, 0.7339, 0.2463, 0.758, 0.2463, 0.758, 0.2827, 0.782, 0.1355, 0.782, -5.561e-09, 0.806, -6.61e-09, 0.806, 0.1355, 0.782, 0.271, 0.782, 0.1355, 0.806, 0.1355, 0.806, 0.271, 0.758, 0.2827, 0.758, 0.2463, 0.782, 0.2463, 0.782, 0.2827, 0.7339, 0.04253, 0.7339, 0.00605, 0.758, 0.00605, 0.758, 0.04253, 0.806, 0.271, 0.806, 0.1355, 0.83, 0.1355, 0.83, 0.271, 0.9893, 0.5252, 0.9723, 0.5163, 0.9515, 0.4867, 1.0, 0.4803, 1.0, 0.5252, 0.758, 0.04253, 0.758, 0.00605, 0.782, 0.00605, 0.782, 0.04253, 0.6439, 0.3317, 0.6439, 0.1699, 0.6739, 0.1699, 0.6739, 0.3317, 0.806, 0.1355, 0.806, -6.61e-09, 0.83, -7.66e-09, 0.83, 0.1355, 0.3754, 0.5091, 0.3754, 0.5541, 0.3471, 0.5541, 0.3471, 0.5002, 0.7339, 0.2463, 0.7339, 0.1894, 0.758, 0.1894, 0.758, 0.2463, 0.758, 0.2463, 0.758, 0.1894, 0.782, 0.1894, 0.782, 0.2463, 0.7339, 0.1894, 0.7339, 0.1444, 0.758, 0.1444, 0.758, 0.1894, 0.758, 0.1444, 0.758, 0.09943, 0.782, 0.09943, 0.782, 0.1444, 0.758, 0.1894, 0.758, 0.1444, 0.782, 0.1444, 0.782, 0.1894, 0.7339, 0.1444, 0.7339, 0.09943, 0.758, 0.09943, 0.758, 0.1444, 0.758, 0.09943, 0.758, 0.04253, 0.782, 0.04253, 0.782, 0.09943, 0.7339, 0.09943, 0.7339, 0.04253, 0.758, 0.04253, 0.758, 0.09943, 0.6739, 0.1193, 0.6739, 0.05104, 0.7039, 0.05104, 0.7039, 0.1193, 0.6585, 0.5541, 0.6585, 0.5091, 0.6869, 0.5002, 0.6869, 0.5541, 0.6585, 0.5991, 0.6585, 0.5541, 0.6869, 0.5541, 0.6869, 0.6081, 0.3754, 0.5541, 0.3754, 0.5991, 0.3471, 0.6081, 0.3471, 0.5541, 0.6585, 0.5091, 0.6585, 0.4522, 0.6869, 0.4319, 0.6869, 0.5002, 0.3754, 0.5991, 0.3754, 0.656, 0.3471, 0.6763, 0.3471, 0.6081, 0.6585, 0.4522, 0.6585, 0.4158, 0.6628, 0.4054, 0.6812, 0.3866, 0.6869, 0.3889, 0.6869, 0.4319, 0.3754, 0.656, 0.3754, 0.6925, 0.3712, 0.7028, 0.3528, 0.7216, 0.3471, 0.7193, 0.3471, 0.6763, 0.6739, 0.3385, 0.6739, 0.2955, 0.7039, 0.2955, 0.7039, 0.3385, 0.7169, 0.3889, 0.7169, 0.4319, 0.6869, 0.4319, 0.6869, 0.3889, 0.517, 0.4097, 0.3815, 0.4097, 0.3712, 0.4054, 0.3528, 0.3866, 0.3552, 0.3808, 0.517, 0.3808, 0.517, 0.6985, 0.6525, 0.6985, 0.6628, 0.7028, 0.6812, 0.7216, 0.6788, 0.7274, 0.517, 0.7274, 0.7039, 0.3236, 0.7039, 0.1618, 0.7339, 0.1618, 0.7339, 0.3236, 0.3754, 0.4522, 0.3754, 0.5091, 0.3471, 0.5002, 0.3471, 0.4319, 0.6585, 0.656, 0.6585, 0.5991, 0.6869, 0.6081, 0.6869, 0.6763, 0.6628, 0.4054, 0.6525, 0.4097, 0.517, 0.4097, 0.517, 0.3808, 0.6788, 0.3808, 0.6812, 0.3866, 0.3712, 0.7028, 0.3815, 0.6985, 0.517, 0.6985, 0.517, 0.7274, 0.3552, 0.7274, 0.3528, 0.7216, 0.6439, 0.1699, 0.6439, 0.008077, 0.6739, 0.008077, 0.6739, 0.1699, 0.7039, 0.1618, 0.7039, -2.149e-09, 0.7339, -3.461e-09, 0.7339, 0.1618, 0.3712, 0.4054, 0.3754, 0.4158, 0.3754, 0.4522, 0.3471, 0.4319, 0.3471, 0.3889, 0.3528, 0.3866, 0.6628, 0.7028, 0.6585, 0.6925, 0.6585, 0.656, 0.6869, 0.6763, 0.6869, 0.7193, 0.6812, 0.7216, 0.6739, 0.05104, 0.6739, 0.008077, 0.7039, 0.008077, 0.7039, 0.05104, 0.6739, 0.2955, 0.6739, 0.2272, 0.7039, 0.2272, 0.7039, 0.2955, 0.7169, 0.4319, 0.7169, 0.5002, 0.6869, 0.5002, 0.6869, 0.4319, 0.6739, 0.2272, 0.6739, 0.1733, 0.7039, 0.1733, 0.7039, 0.2272, 0.7169, 0.5541, 0.7169, 0.6081, 0.6869, 0.6081, 0.6869, 0.5541, 0.7169, 0.5002, 0.7169, 0.5541, 0.6869, 0.5541, 0.6869, 0.5002, 0.6739, 0.1733, 0.6739, 0.1193, 0.7039, 0.1193, 0.7039, 0.1733, 0.7169, 0.6081, 0.7169, 0.6763, 0.6869, 0.6763, 0.6869, 0.6081, 0.9515, 0.5638, 0.9723, 0.5341, 0.9893, 0.5252, 1.0, 0.5252, 1.0, 0.5702, 0.994, 0.3808, 1.0, 0.3869, 0.9946, 0.3835, 0.7169, 0.3869, 0.7229, 0.3808, 0.7223, 0.3835, 0.7229, 0.6696, 0.7169, 0.6636, 0.7223, 0.6669, 1.0, 0.6636, 0.994, 0.6696, 0.9946, 0.6669, 0.6585, 0.4158, 0.6525, 0.4097, 0.6628, 0.4054, 0.3815, 0.4097, 0.3754, 0.4158, 0.3712, 0.4054, 0.3754, 0.6925, 0.3815, 0.6985, 0.3712, 0.7028, 0.6525, 0.6985, 0.6585, 0.6925, 0.6628, 0.7028, 0.758, -4.511e-09, 0.782, -5.561e-09, 0.782, 0.00605, 0.758, 0.00605, 0.7339, -3.461e-09, 0.7579, -4.511e-09, 0.758, 0.00605, 0.7339, 0.00605, 0.7339, 0.2827, 0.758, 0.2827, 0.7579, 0.2888, 0.7339, 0.2888, 0.758, 0.2827, 0.782, 0.2827, 0.782, 0.2888, 0.758, 0.2888, 0.6788, 0.3808, 0.6869, 0.3889, 0.6812, 0.3866, 0.3471, 0.3889, 0.3552, 0.3808, 0.3528, 0.3866, 0.3552, 0.7274, 0.3471, 0.7193, 0.3528, 0.7216, 0.6869, 0.7193, 0.6788, 0.7274, 0.6812, 0.7216, 0.6439, 0.3317, 0.6739, 0.3317, 0.6739, 0.3397, 0.6439, 0.3397, 0.6739, -8.37e-10, 0.7039, -2.149e-09, 0.7039, 0.008077, 0.6739, 0.008077, 0.6439, 4.761e-10, 0.6739, -8.357e-10, 0.6739, 0.008077, 0.6439, 0.008077, 0.7169, 0.3889, 0.6869, 0.3889, 0.6869, 0.3808, 0.7169, 0.3808, 0.7169, 0.6763, 0.7169, 0.7193, 0.6869, 0.7193, 0.6869, 0.6763, 0.9723, 0.5341, 0.9723, 0.5163, 0.9893, 0.5252, 0.9452, 0.451, 0.9326, 0.4385, 0.9537, 0.4372, 0.8673, 0.4114, 0.8495, 0.4114, 0.8584, 0.3943, 0.7843, 0.4385, 0.7717, 0.451, 0.7632, 0.4372, 0.7446, 0.5163, 0.7446, 0.5341, 0.7275, 0.5252, 0.7717, 0.5994, 0.7843, 0.612, 0.7632, 0.6132, 0.8495, 0.639, 0.8673, 0.639, 0.8584, 0.6561, 0.9326, 0.612, 0.9452, 0.5994, 0.9537, 0.6132, 0.09568, 0.0001459, 0.09568, 0.3809, 0.07787, 0.3809, 0.07787, 0.0001459, 0.3444, 0.0, 0.3471, 0.3808, 0.3345, 0.3808, 0.3318, 4.768e-05, 0.01528, 4.768e-05, 0.01259, 0.3808, 0.0, 0.3808, 0.002693, 0.0, 0.2692, 0.0001459, 0.2692, 0.3809, 0.2514, 0.3809, 0.2514, 0.0001459, 0.1888, 4.768e-05, 0.1861, 0.3808, 0.1736, 0.3808, 0.1762, 0.0, 0.3397, 0.5542, 0.3397, 0.6082, 0.3397, 0.6764, 0.3397, 0.7194, 0.3317, 0.7275, 0.1699, 0.7275, 0.008077, 0.7275, 1.714e-08, 0.7194, 1.526e-08, 0.6764, 1.227e-08, 0.6082, 9.915e-09, 0.5542, 7.557e-09, 0.5003, 4.572e-09, 0.432, 2.694e-09, 0.389, 0.008077, 0.3809, 0.1699, 0.3809, 0.3317, 0.3809, 0.3397, 0.389, 0.3397, 0.432, 0.3397, 0.5003, 0.4302, 0.3808, 0.4302, 4.571e-05, 0.4586, 1.068e-05, 0.4599, 0.3808, 0.4124, 0.3808, 0.4124, 4.571e-05, 0.4302, 4.571e-05, 0.4302, 0.3808, 0.161, 0.3808, 0.1583, 4.768e-05, 0.1709, 0.0, 0.1736, 0.3808, 0.5608, 0.3808, 0.5608, 4.571e-05, 0.5786, 4.571e-05, 0.5786, 0.3808, 0.01259, 0.3808, 0.01528, 4.768e-05, 0.04944, 7.063e-05, 0.04822, 0.3809, 0.2989, 0.3809, 0.2977, 7.063e-05, 0.3318, 4.768e-05, 0.3345, 0.3808, 0.1253, 0.3809, 0.1241, 7.063e-05, 0.1583, 4.768e-05, 0.161, 0.3808, 0.2692, 0.3809, 0.2692, 0.0001459, 0.2977, 7.063e-05, 0.2989, 0.3809, 0.09568, 0.3809, 0.09568, 0.0001459, 0.1241, 7.063e-05, 0.1253, 0.3809, 0.2218, 0.3809, 0.223, 7.063e-05, 0.2514, 0.0001459, 0.2514, 0.3809, 0.04822, 0.3809, 0.04944, 7.063e-05, 0.07787, 0.0001459, 0.07787, 0.3809, 0.1861, 0.3808, 0.1888, 4.768e-05, 0.223, 7.063e-05, 0.2218, 0.3809, 0.4955, 0.3808, 0.4982, 0.0, 0.5323, 1.068e-05, 0.5311, 0.3808, 0.4599, 0.3808, 0.4586, 1.068e-05, 0.4928, 0.0, 0.4955, 0.3808, 0.5786, 0.3808, 0.5786, 4.571e-05, 0.607, 1.068e-05, 0.6082, 0.3808, 0.3827, 0.3808, 0.384, 1.068e-05, 0.4124, 4.571e-05, 0.4124, 0.3808, 0.5311, 0.3808, 0.5323, 1.068e-05, 0.5608, 4.571e-05, 0.5608, 0.3808, 0.3471, 0.3808, 0.3498, 0.0, 0.384, 1.068e-05, 0.3827, 0.3808, 0.6082, 0.3808, 0.607, 1.068e-05, 0.6412, 0.0, 0.6439, 0.3808, 0.927, 0.8085, 0.9202, 0.825, 0.8909, 0.8437, 0.8723, 0.8729, 0.8558, 0.8797, 0.8219, 0.8722, 0.7881, 0.8797, 0.7716, 0.8729, 0.7529, 0.8437, 0.7237, 0.825, 0.7169, 0.8085, 0.7244, 0.7747, 0.7169, 0.7408, 0.7237, 0.7243, 0.7529, 0.7057, 0.7716, 0.6764, 0.7881, 0.6696, 0.8219, 0.6771, 0.8558, 0.6696, 0.8723, 0.6764, 0.8909, 0.7057, 0.9202, 0.7243, 0.927, 0.7408, 0.9195, 0.7747])
me_cylinder.materials.append(mat_roofdetails)
me_cylinder.update()
me_circle = bpy.data.meshes.new('Circle')
me_circle.from_pydata([(0.0, 1.0, 0.0), (-0.866, 0.5, 0.0), (-0.866, -0.5, 0.0), (0.0, -1.0, 0.0), (0.866, -0.5, 0.0), (0.866, 0.5, 0.0), (0.0, 1.0, 0.3737), (-0.866, 0.5, 0.3737), (-0.866, -0.5, 0.3737), (0.0, -1.0, 0.3737), (0.866, -0.5, 0.3737), (0.866, 0.5, 0.3737), (-0.866, 0.5, 0.1869), (0.0, 1.0, 0.1869), (0.866, 0.5, 0.1869), (0.866, -0.5, 0.1869), (0.0, -1.0, 0.1869), (-0.866, -0.5, 0.1869)], [], [(0, 5, 4, 3, 2, 1), (6, 7, 8, 9, 10, 11), (13, 12, 7, 6), (14, 13, 6, 11), (16, 15, 10, 9), (12, 17, 8, 7), (15, 14, 11, 10), (17, 16, 9, 8), (2, 3, 16, 17), (4, 5, 14, 15), (1, 2, 17, 12), (3, 4, 15, 16), (5, 0, 13, 14), (0, 1, 12, 13)])
me_circle.polygons.foreach_set('material_index', [0, 1, 1, 1, 1, 1, 1, 1, 0, 0, 0, 0, 0, 0])
_uv = me_circle.uv_layers.new(name='UVMap')
_uv.uv.foreach_set('vector', [0.5, 1.0, 0.933, 0.75, 0.933, 0.25, 0.5, 0.0, 0.06699, 0.25, 0.06699, 0.75, 0.5, 1.0, 0.06699, 0.75, 0.06699, 0.25, 0.5, 0.0, 0.933, 0.25, 0.933, 0.75, 0.5, 0.5, 0.06699, 0.5, 0.06699, 0.5934, 0.5, 0.5934, 0.933, 0.5, 0.5, 0.5, 0.5, 0.5934, 0.933, 0.5934, 0.5, 0.5, 0.933, 0.5, 0.933, 0.5934, 0.5, 0.5934, 0.75, 0.5, 0.25, 0.5, 0.25, 0.5934, 0.75, 0.5934, 0.25, 0.5, 0.75, 0.5, 0.75, 0.5934, 0.25, 0.5934, 0.06699, 0.5, 0.5, 0.5, 0.5, 0.5934, 0.06699, 0.5934, 0.06699, 0.4066, 0.5, 0.4066, 0.5, 0.5, 0.06699, 0.5, 0.25, 0.4066, 0.75, 0.4066, 0.75, 0.5, 0.25, 0.5, 0.75, 0.4066, 0.25, 0.4066, 0.25, 0.5, 0.75, 0.5, 0.5, 0.4066, 0.933, 0.4066, 0.933, 0.5, 0.5, 0.5, 0.933, 0.4066, 0.5, 0.4066, 0.5, 0.5, 0.933, 0.5, 0.5, 0.4066, 0.06699, 0.4066, 0.06699, 0.5, 0.5, 0.5])
me_circle.materials.append(mat_base)
me_circle.materials.append(mat_pavement)
me_circle.update()
me_cube_016 = bpy.data.meshes.new('Cube.016')
me_cube_016.from_pydata([(0.05148, -0.1552, 0.5525), (-0.3468, -0.1724, 0.5146), (0.05039, 0.1672, 0.5404), (-0.3595, 0.1204, 0.516), (-0.1477, -0.1638, 0.5525), (-0.1611, 0.1469, 0.5525), (0.08514, -0.1484, 0.3658), (-0.4261, 0.1596, 0.3658), (0.05786, 0.1993, 0.3658), (-0.3531, -0.02599, 0.5525), (-0.1544, -0.008477, 0.5525), (-0.04896, -0.2563, 0.3658), (-0.1477, -0.3102, 0.3658), (-0.3796, -0.2834, 0.3658), (0.04658, -0.04163, 0.5525), (0.06832, 0.05331, 0.542), (0.002801, 0.00913, 0.5525), (0.1577, 0.08495, 0.3658), (0.1322, -0.03591, 0.3658), (-0.4546, 0.04561, 0.3658), (-0.4063, -0.1491, 0.3658), (-0.3903, -0.02026, 0.3658), (-0.2977, 0.2395, 0.3658), (-0.1757, 0.2891, 0.3658), (-0.03451, 0.2105, 0.3658)], [], [(6, 0, 4, 12, 11), (7, 3, 5, 23, 22), (5, 10, 16, 15, 2), (8, 2, 15, 17), (9, 1, 4, 10), (13, 12, 4, 1), (24, 23, 5, 2, 8), (13, 1, 9, 21, 20), (19, 21, 9, 3, 7), (3, 9, 10, 5), (18, 14, 0, 6), (14, 15, 16), (14, 18, 17, 15), (10, 4, 0, 14, 16)])
me_cube_016.polygons.foreach_set('use_smooth', [True] * 14)
_uv = me_cube_016.uv_layers.new(name='UVMap')
_uv.uv.foreach_set('vector', [0.001878, 0.1392, 0.2385, 0.1439, 0.2912, 0.4006, 0.007918, 0.4694, 7.963e-09, 0.3323, 0.4998, 0.7589, 0.3056, 0.6482, 0.2973, 0.3814, 0.5825, 0.4253, 0.5472, 0.5872, 0.8899, 0.2965, 0.7362, 0.2966, 0.7469, 0.08866, 0.7882, -1.551e-08, 0.9015, 0.01714, 0.5825, 0.1247, 0.3498, 0.1062, 0.3085, 0.08824, 0.5547, 2.579e-09, 0.7274, 0.5593, 0.5841, 0.5597, 0.5825, 0.2966, 0.7362, 0.2966, 0.08276, 0.761, 0.007918, 0.4694, 0.2912, 0.4006, 0.2973, 0.6653, 0.5736, 0.2448, 0.5825, 0.4253, 0.2973, 0.3814, 0.3498, 0.1062, 0.5825, 0.1247, 0.5825, 0.5597, 0.7984, 0.6512, 0.8589, 0.7922, 0.6047, 0.819, 0.5843, 0.695, 0.5825, 0.8922, 0.6047, 0.819, 0.8589, 0.7922, 0.8245, 0.9396, 0.6071, 1.0, 0.8738, 0.5596, 0.7274, 0.5593, 0.7362, 0.2966, 0.8899, 0.2965, 0.02989, 0.05662, 0.2815, 0.1276, 0.2385, 0.1439, 0.001878, 0.1392, 0.6949, 0.03391, 0.7882, -1.551e-08, 0.7469, 0.08866, 0.2815, 0.1276, 0.02989, 0.05662, 0.06699, 3.402e-08, 0.2973, 0.08319, 0.7362, 0.2966, 0.5825, 0.2966, 0.5825, 0.03394, 0.6949, 0.03391, 0.7469, 0.08866])
me_cube_016.materials.append(mat_column)
me_cube_016.update()

# ---- objects
ob_cylinder = bpy.data.objects.new('Cylinder', me_cylinder_016)
ob_cylinder_001 = bpy.data.objects.new('Cylinder.001', me_cylinder_001)
ob_icons = bpy.data.objects.new('Icons', me_cube_002)
ob_cylinder_002 = bpy.data.objects.new('Cylinder.002', me_cylinder)
ob_circle = bpy.data.objects.new('Circle', me_circle)
ob_rock = bpy.data.objects.new('Rock', me_cube_016)

# ---- transforms, parenting, visibility, modifiers, constraints
ob_cylinder.location = (0.0, 0.0, 0.0)
_m = ob_cylinder.modifiers.new('Decimate', 'DECIMATE')
_m.ratio = 0.8
_m = ob_cylinder.modifiers.new('Auto Smooth', 'NODES')
_m.node_group = ng_auto_smooth
_gi = [s.identifier for s in ng_auto_smooth.interface.items_tree if s.item_type == 'SOCKET' and s.in_out == 'INPUT']
_m[_gi[1]] = 0.8727  # Angle
ob_cylinder_001.location = (0.0, 0.0, 0.0)
_m = ob_cylinder_001.modifiers.new('Decimate', 'DECIMATE')
_m.ratio = 0.8
_m = ob_cylinder_001.modifiers.new('Auto Smooth', 'NODES')
_m.node_group = ng_auto_smooth
_gi = [s.identifier for s in ng_auto_smooth.interface.items_tree if s.item_type == 'SOCKET' and s.in_out == 'INPUT']
_m[_gi[1]] = 0.8727  # Angle
ob_icons.location = (0.0, 0.0, 0.0)
_m = ob_icons.modifiers.new('Decimate', 'DECIMATE')
_m.ratio = 0.75
ob_cylinder_002.location = (0.0, 0.0, 0.0)
_m = ob_cylinder_002.modifiers.new('Decimate', 'DECIMATE')
_m.ratio = 0.55
_m.symmetry_axis = 'Z'
_m = ob_cylinder_002.modifiers.new('Auto Smooth', 'NODES')
_m.node_group = ng_auto_smooth
_gi = [s.identifier for s in ng_auto_smooth.interface.items_tree if s.item_type == 'SOCKET' and s.in_out == 'INPUT']
_m[_gi[1]] = 0.5236  # Angle
ob_circle.location = (0.0, 0.0, 0.0)
ob_rock.location = (0.0, 0.0, 0.0)

# ---- collection membership
scene.collection.objects.link(ob_cylinder)
scene.collection.objects.link(ob_cylinder_001)
scene.collection.objects.link(ob_icons)
scene.collection.objects.link(ob_cylinder_002)
col_collection.objects.link(ob_circle)
col_collection.objects.link(ob_rock)

# ---- scene / render settings (as saved in the file)
scene.frame_start = 1; scene.frame_end = 250; scene.frame_set(10)
scene.render.engine = 'BLENDER_EEVEE_NEXT'
scene.cycles.sampling_pattern = 'TABULATED_SOBOL'
scene.cycles.use_light_tree = False
scene.view_settings.view_transform = 'Filmic'
bpy.context.view_layer.update()

# ---- added for rendering (the .blend has no active camera and no usable light): camera, sun
cam_auto = bpy.data.cameras.new('AutoCamera')
cam_auto.lens = 50.0
cam_auto.sensor_width = 36.0
cam_auto.clip_end = 1000.0
ob_auto_camera = bpy.data.objects.new('AutoCamera', cam_auto)
scene.collection.objects.link(ob_auto_camera)
ob_auto_camera.location = (2.77102, -3.32522, 2.91857)
ob_auto_camera.rotation_euler = (1.09748, -7.21219e-08, 0.694738)
scene.camera = ob_auto_camera
light_auto_sun = bpy.data.lights.new('AutoSun', 'SUN')
light_auto_sun.energy = 3.0
light_auto_sun.angle = 0.0523599
ob_auto_sun = bpy.data.objects.new('AutoSun', light_auto_sun)
scene.collection.objects.link(ob_auto_sun)
ob_auto_sun.rotation_euler = (0.872665, 0.174533, 0.523599)
bpy.context.view_layer.update()
